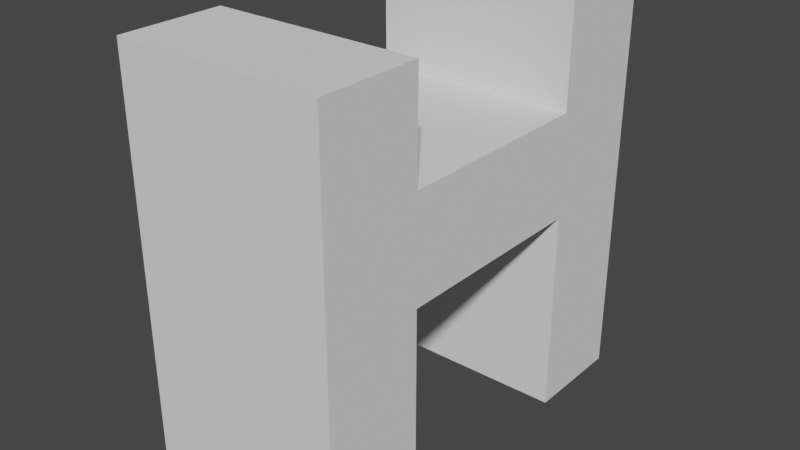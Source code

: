 # Source: City_Improvement.blend  (saved by Blender 2.90.8; exported with 4.5.12 LTS)
import bpy
from mathutils import Matrix  # noqa: F401  (used for matrix-valued properties, if any)

bpy.ops.wm.read_factory_settings(use_empty=True)
scene = bpy.context.scene
scene.name = 'Scene'

# ---- collections
col_collection = bpy.data.collections.new('Collection'); scene.collection.children.link(col_collection)

# ---- world
world_world = bpy.data.worlds.new('World'); scene.world = world_world
world_world.use_nodes = True; world_world.node_tree.nodes.clear()
_N = world_world.node_tree.nodes; _L = world_world.node_tree.links
n0 = _N.new('ShaderNodeOutputWorld'); n0.name = 'World Output'; n0.location = (300, 300)
n1 = _N.new('ShaderNodeBackground'); n1.name = 'Background'; n1.location = (10, 300)
n1.inputs[0].default_value = (0.05088, 0.05088, 0.05088, 1.0)
_L.new(n1.outputs[0], n0.inputs[0])
n0.is_active_output = True
world_world.color = (0.05088, 0.05088, 0.05088)
world_world.use_sun_shadow = False
world_world.sun_shadow_jitter_overblur = 0.0

# ---- meshes
me_cube_005 = bpy.data.meshes.new('Cube.005')
me_cube_005.from_pydata([(-1.0, -2.0, -5.0), (-1.0, -2.0, 3.0), (-1.0, -1.0, -5.0), (-1.0, -1.0, 3.0), (1.0, -2.0, -5.0), (1.0, -2.0, 3.0), (1.0, -1.0, -5.0), (1.0, -1.0, 3.0), (-1.0, 1.0, -5.0), (-1.0, 1.0, 3.0), (-1.0, 2.0, -5.0), (-1.0, 2.0, 3.0), (1.0, 1.0, -5.0), (1.0, 1.0, 3.0), (1.0, 2.0, -5.0), (1.0, 2.0, 3.0), (-1.0, -1.0, -1.0), (-1.0, -1.0, 1.0), (-1.0, 1.0, -1.0), (-1.0, 1.0, 1.0), (1.0, -1.0, -1.0), (1.0, -1.0, 1.0), (1.0, 1.0, -1.0), (1.0, 1.0, 1.0), (0.0, 1.0, -1.0), (0.5, 1.0, 1.0), (0.5, 1.0, 1.0), (-1.0, 1.0, 1.0), (0.0, 1.0, -1.0), (1.0, 1.0, -1.0), (-0.5, -1.0, 1.0), (0.0, -1.0, -1.0), (0.0, -1.0, -1.0), (-1.0, -1.0, -1.0), (-0.5, -1.0, 1.0), (1.0, -1.0, -1.0)], [(24, 25), (25, 23)], [(0, 1, 3, 17, 33, 2), (2, 33, 17, 30, 21, 35, 6), (6, 35, 21, 7, 5, 4), (4, 5, 1, 0), (2, 6, 4, 0), (7, 3, 1, 5), (8, 18, 27, 9, 11, 10), (10, 11, 15, 14), (14, 15, 13, 23, 29, 12), (12, 29, 23, 22, 24, 18, 8), (10, 14, 12, 8), (15, 11, 9, 13), (16, 17, 19, 18), (18, 19, 26, 23, 22, 28), (22, 23, 21, 20), (20, 31, 30, 17, 16, 32), (18, 28, 22, 20, 32, 16), (23, 26, 19, 17, 34, 21), (19, 25, 23, 13, 9, 27, 18), (21, 20, 31, 16, 17, 3, 7), (17, 30, 31, 20, 21, 34)])
_uv = me_cube_005.uv_layers.new(name='UVMap')
_uv.uv.foreach_set('vector', [0.375, 0.0, 0.625, 0.0, 0.625, 0.25, 0.5625, 0.25, 0.5, 0.25, 0.375, 0.25, 0.375, 0.25, 0.5, 0.25, 0.5625, 0.25, 0.5625, 0.3125, 0.5625, 0.5, 0.5, 0.5, 0.375, 0.5, 0.375, 0.5, 0.5, 0.5, 0.5625, 0.5, 0.625, 0.5, 0.625, 0.75, 0.375, 0.75, 0.375, 0.75, 0.625, 0.75, 0.625, 1.0, 0.375, 1.0, 0.125, 0.5, 0.375, 0.5, 0.375, 0.75, 0.125, 0.75, 0.625, 0.5, 0.875, 0.5, 0.875, 0.75, 0.625, 0.75, 0.375, 0.0, 0.5, 0.0, 0.5625, 0.0, 0.625, 0.0, 0.625, 0.25, 0.375, 0.25, 0.375, 0.25, 0.625, 0.25, 0.625, 0.5, 0.375, 0.5, 0.375, 0.5, 0.625, 0.5, 0.625, 0.75, 0.5625, 0.75, 0.5, 0.75, 0.375, 0.75, 0.375, 0.75, 0.5, 0.75, 0.5625, 0.75, 0.5, 0.75, 0.5, 0.875, 0.5, 1.0, 0.375, 1.0, 0.125, 0.5, 0.375, 0.5, 0.375, 0.75, 0.125, 0.75, 0.625, 0.5, 0.875, 0.5, 0.875, 0.75, 0.625, 0.75, 0.375, 0.0, 0.625, 0.0, 0.625, 0.25, 0.375, 0.25, 0.375, 0.25, 0.625, 0.25, 0.625, 0.4375, 0.625, 0.5, 0.375, 0.5, 0.375, 0.375, 0.375, 0.5, 0.625, 0.5, 0.625, 0.75, 0.375, 0.75, 0.375, 0.75, 0.375, 0.875, 0.625, 0.9375, 0.625, 1.0, 0.375, 1.0, 0.375, 0.875, 0.125, 0.5, 0.25, 0.5, 0.375, 0.5, 0.375, 0.75, 0.25, 0.75, 0.125, 0.75, 0.625, 0.5, 0.6875, 0.5, 0.875, 0.5, 0.875, 0.75, 0.8125, 0.75, 0.625, 0.75, 0.5625, 1.0, 0.5625, 0.8125, 0.5625, 0.75, 0.625, 0.75, 0.625, 1.0, 0.5625, 1.0, 0.5, 1.0, 0.5625, 0.5, 0.5, 0.5, 0.5, 0.375, 0.5, 0.25, 0.5625, 0.25, 0.625, 0.25, 0.625, 0.5, 0.625, 1.0, 0.625, 0.9375, 0.375, 0.875, 0.375, 0.75, 0.625, 0.75, 0.625, 0.9375])
me_cube_005.use_remesh_fix_poles = True
me_cube_005.use_remesh_preserve_attributes = False
me_cube_005.use_mirror_vertex_groups = False
me_cube_005.update()

# ---- objects
ob_cube_003 = bpy.data.objects.new('Cube.003', me_cube_005)

# ---- transforms, parenting, visibility, modifiers, constraints
ob_cube_003.location = (0.0, 0.0, 1.5)
ob_cube_003.scale = (1.0, 1.0, 0.5)
ob_cube_003.lineart.crease_threshold = 0.0

# ---- collection membership
col_collection.objects.link(ob_cube_003)

# ---- scene / render settings (as saved in the file)
scene.frame_start = 1; scene.frame_end = 250; scene.frame_set(5)
scene.render.engine = 'BLENDER_EEVEE_NEXT'
scene.cycles.use_denoising = False
scene.cycles.samples = 128
scene.cycles.sampling_pattern = 'TABULATED_SOBOL'
scene.cycles.use_adaptive_sampling = False
scene.cycles.use_light_tree = False
scene.view_settings.view_transform = 'Filmic'
bpy.context.view_layer.update()

# ---- added for rendering (the .blend has no active camera and no usable light): camera, sun
cam_auto = bpy.data.cameras.new('AutoCamera')
cam_auto.lens = 50.0
cam_auto.sensor_width = 36.0
cam_auto.clip_end = 1000.0
ob_auto_camera = bpy.data.objects.new('AutoCamera', cam_auto)
scene.collection.objects.link(ob_auto_camera)
ob_auto_camera.location = (5.55135, -6.66162, 5.44108)
ob_auto_camera.rotation_euler = (1.09748, -7.21219e-08, 0.694738)
scene.camera = ob_auto_camera
light_auto_sun = bpy.data.lights.new('AutoSun', 'SUN')
light_auto_sun.energy = 3.0
light_auto_sun.angle = 0.0523599
ob_auto_sun = bpy.data.objects.new('AutoSun', light_auto_sun)
scene.collection.objects.link(ob_auto_sun)
ob_auto_sun.rotation_euler = (0.872665, 0.174533, 0.523599)
bpy.context.view_layer.update()
